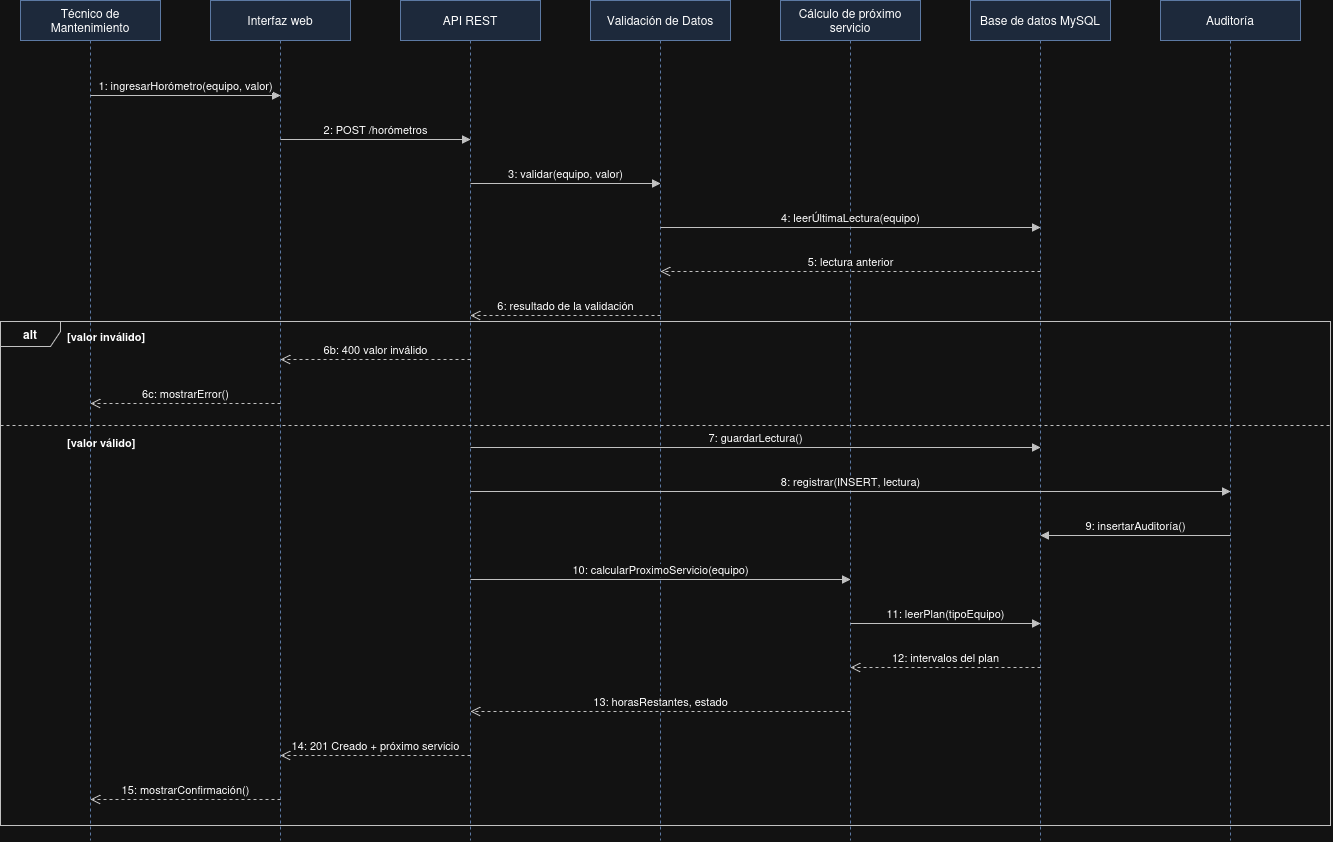

The diagram above was exported from draw.io. Its source (the exported page's mxGraphModel, read from the mxfile embedded in the PNG):
<mxGraphModel dx="1781" dy="904" grid="1" gridSize="10" guides="1" tooltips="1" connect="1" arrows="1" fold="1" page="0" pageScale="1" pageWidth="1400" pageHeight="1000" math="0" shadow="0">
  <root>
    <mxCell id="0" />
    <mxCell id="1" parent="0" />
    <mxCell id="8_alt" parent="1" style="shape=umlFrame;whiteSpace=wrap;html=1;pointerEvents=0;recursiveResize=0;container=0;collapsible=0;width=60;height=25;fillColor=none;strokeColor=#333333;fontSize=12;fontStyle=1;" value="alt" vertex="1">
      <mxGeometry height="504" width="1330" x="20" y="361" as="geometry" />
    </mxCell>
    <mxCell id="8_LTéc" parent="1" style="shape=umlLifeline;perimeter=lifelinePerimeter;whiteSpace=wrap;html=1;container=1;dropTarget=0;collapsible=0;recursiveResize=0;outlineConnect=0;portConstraint=eastwest;size=40;fillColor=#dae8fc;strokeColor=#6c8ebf;fontSize=12;" value="Técnico de Mantenimiento" vertex="1">
      <mxGeometry height="840" width="140" x="40" y="40" as="geometry" />
    </mxCell>
    <mxCell id="8_LInt" parent="1" style="shape=umlLifeline;perimeter=lifelinePerimeter;whiteSpace=wrap;html=1;container=1;dropTarget=0;collapsible=0;recursiveResize=0;outlineConnect=0;portConstraint=eastwest;size=40;fillColor=#dae8fc;strokeColor=#6c8ebf;fontSize=12;" value="Interfaz web" vertex="1">
      <mxGeometry height="840" width="140" x="230" y="40" as="geometry" />
    </mxCell>
    <mxCell id="8_LAPI" parent="1" style="shape=umlLifeline;perimeter=lifelinePerimeter;whiteSpace=wrap;html=1;container=1;dropTarget=0;collapsible=0;recursiveResize=0;outlineConnect=0;portConstraint=eastwest;size=40;fillColor=#dae8fc;strokeColor=#6c8ebf;fontSize=12;" value="API REST" vertex="1">
      <mxGeometry height="840" width="140" x="420" y="40" as="geometry" />
    </mxCell>
    <mxCell id="8_LVal" parent="1" style="shape=umlLifeline;perimeter=lifelinePerimeter;whiteSpace=wrap;html=1;container=1;dropTarget=0;collapsible=0;recursiveResize=0;outlineConnect=0;portConstraint=eastwest;size=40;fillColor=#dae8fc;strokeColor=#6c8ebf;fontSize=12;" value="Validación de Datos" vertex="1">
      <mxGeometry height="840" width="140" x="610" y="40" as="geometry" />
    </mxCell>
    <mxCell id="8_LCál" parent="1" style="shape=umlLifeline;perimeter=lifelinePerimeter;whiteSpace=wrap;html=1;container=1;dropTarget=0;collapsible=0;recursiveResize=0;outlineConnect=0;portConstraint=eastwest;size=40;fillColor=#dae8fc;strokeColor=#6c8ebf;fontSize=12;" value="Cálculo de próximo servicio" vertex="1">
      <mxGeometry height="840" width="140" x="800" y="40" as="geometry" />
    </mxCell>
    <mxCell id="8_LBas" parent="1" style="shape=umlLifeline;perimeter=lifelinePerimeter;whiteSpace=wrap;html=1;container=1;dropTarget=0;collapsible=0;recursiveResize=0;outlineConnect=0;portConstraint=eastwest;size=40;fillColor=#dae8fc;strokeColor=#6c8ebf;fontSize=12;" value="Base de datos MySQL" vertex="1">
      <mxGeometry height="840" width="140" x="990" y="40" as="geometry" />
    </mxCell>
    <mxCell id="8_LAud" parent="1" style="shape=umlLifeline;perimeter=lifelinePerimeter;whiteSpace=wrap;html=1;container=1;dropTarget=0;collapsible=0;recursiveResize=0;outlineConnect=0;portConstraint=eastwest;size=40;fillColor=#dae8fc;strokeColor=#6c8ebf;fontSize=12;" value="Auditoría" vertex="1">
      <mxGeometry height="840" width="140" x="1180" y="40" as="geometry" />
    </mxCell>
    <mxCell id="8_1" edge="1" parent="1" style="endArrow=none;dashed=1;html=1;strokeColor=#333333;" value="">
      <mxGeometry relative="1" as="geometry">
        <mxPoint x="20" y="465" as="sourcePoint" />
        <mxPoint x="1350" y="465" as="targetPoint" />
      </mxGeometry>
    </mxCell>
    <mxCell id="8_2" parent="1" style="text;html=1;align=left;fontSize=11;fontStyle=1;" value="[valor inválido]" vertex="1">
      <mxGeometry height="20" width="130" x="85" y="363" as="geometry" />
    </mxCell>
    <mxCell id="8_3" parent="1" style="text;html=1;align=left;fontSize=11;fontStyle=1;" value="[valor válido]" vertex="1">
      <mxGeometry height="20" width="130" x="85" y="469" as="geometry" />
    </mxCell>
    <mxCell id="8_4" edge="1" parent="1" style="html=1;verticalAlign=bottom;endArrow=block;endFill=1;rounded=0;strokeColor=#333333;fontSize=11;" value="1: ingresarHorómetro(equipo, valor)">
      <mxGeometry relative="1" as="geometry">
        <mxPoint x="110" y="135" as="sourcePoint" />
        <mxPoint x="300" y="135" as="targetPoint" />
      </mxGeometry>
    </mxCell>
    <mxCell id="8_5" edge="1" parent="1" style="html=1;verticalAlign=bottom;endArrow=block;endFill=1;rounded=0;strokeColor=#333333;fontSize=11;" value="2: POST /horómetros">
      <mxGeometry relative="1" as="geometry">
        <mxPoint x="300" y="179" as="sourcePoint" />
        <mxPoint x="490" y="179" as="targetPoint" />
      </mxGeometry>
    </mxCell>
    <mxCell id="8_6" edge="1" parent="1" style="html=1;verticalAlign=bottom;endArrow=block;endFill=1;rounded=0;strokeColor=#333333;fontSize=11;" value="3: validar(equipo, valor)">
      <mxGeometry relative="1" as="geometry">
        <mxPoint x="490" y="223" as="sourcePoint" />
        <mxPoint x="680" y="223" as="targetPoint" />
      </mxGeometry>
    </mxCell>
    <mxCell id="8_7" edge="1" parent="1" style="html=1;verticalAlign=bottom;endArrow=block;endFill=1;rounded=0;strokeColor=#333333;fontSize=11;" value="4: leerÚltimaLectura(equipo)">
      <mxGeometry relative="1" as="geometry">
        <mxPoint x="680" y="267" as="sourcePoint" />
        <mxPoint x="1060" y="267" as="targetPoint" />
      </mxGeometry>
    </mxCell>
    <mxCell id="8_8" edge="1" parent="1" style="html=1;verticalAlign=bottom;endArrow=open;endFill=0;dashed=1;endSize=8;rounded=0;strokeColor=#333333;fontSize=11;" value="5: lectura anterior">
      <mxGeometry relative="1" as="geometry">
        <mxPoint x="1060" y="311" as="sourcePoint" />
        <mxPoint x="680" y="311" as="targetPoint" />
      </mxGeometry>
    </mxCell>
    <mxCell id="8_9" edge="1" parent="1" style="html=1;verticalAlign=bottom;endArrow=open;endFill=0;dashed=1;endSize=8;rounded=0;strokeColor=#333333;fontSize=11;" value="6: resultado de la validación">
      <mxGeometry relative="1" as="geometry">
        <mxPoint x="680" y="355" as="sourcePoint" />
        <mxPoint x="490" y="355" as="targetPoint" />
      </mxGeometry>
    </mxCell>
    <mxCell id="8_10" edge="1" parent="1" style="html=1;verticalAlign=bottom;endArrow=open;endFill=0;dashed=1;endSize=8;rounded=0;strokeColor=#333333;fontSize=11;" value="6b: 400 valor inválido">
      <mxGeometry relative="1" as="geometry">
        <mxPoint x="490" y="399" as="sourcePoint" />
        <mxPoint x="300" y="399" as="targetPoint" />
      </mxGeometry>
    </mxCell>
    <mxCell id="8_11" edge="1" parent="1" style="html=1;verticalAlign=bottom;endArrow=open;endFill=0;dashed=1;endSize=8;rounded=0;strokeColor=#333333;fontSize=11;" value="6c: mostrarError()">
      <mxGeometry relative="1" as="geometry">
        <mxPoint x="300" y="443" as="sourcePoint" />
        <mxPoint x="110" y="443" as="targetPoint" />
      </mxGeometry>
    </mxCell>
    <mxCell id="8_12" edge="1" parent="1" style="html=1;verticalAlign=bottom;endArrow=block;endFill=1;rounded=0;strokeColor=#333333;fontSize=11;" value="7: guardarLectura()">
      <mxGeometry relative="1" as="geometry">
        <mxPoint x="490" y="487" as="sourcePoint" />
        <mxPoint x="1060" y="487" as="targetPoint" />
      </mxGeometry>
    </mxCell>
    <mxCell id="8_13" edge="1" parent="1" style="html=1;verticalAlign=bottom;endArrow=block;endFill=1;rounded=0;strokeColor=#333333;fontSize=11;" value="8: registrar(INSERT, lectura)">
      <mxGeometry relative="1" as="geometry">
        <mxPoint x="490" y="531" as="sourcePoint" />
        <mxPoint x="1250" y="531" as="targetPoint" />
      </mxGeometry>
    </mxCell>
    <mxCell id="8_14" edge="1" parent="1" style="html=1;verticalAlign=bottom;endArrow=block;endFill=1;rounded=0;strokeColor=#333333;fontSize=11;" value="9: insertarAuditoría()">
      <mxGeometry relative="1" as="geometry">
        <mxPoint x="1250" y="575" as="sourcePoint" />
        <mxPoint x="1060" y="575" as="targetPoint" />
      </mxGeometry>
    </mxCell>
    <mxCell id="8_15" edge="1" parent="1" style="html=1;verticalAlign=bottom;endArrow=block;endFill=1;rounded=0;strokeColor=#333333;fontSize=11;" value="10: calcularProximoServicio(equipo)">
      <mxGeometry relative="1" as="geometry">
        <mxPoint x="490" y="619" as="sourcePoint" />
        <mxPoint x="870" y="619" as="targetPoint" />
      </mxGeometry>
    </mxCell>
    <mxCell id="8_16" edge="1" parent="1" style="html=1;verticalAlign=bottom;endArrow=block;endFill=1;rounded=0;strokeColor=#333333;fontSize=11;" value="11: leerPlan(tipoEquipo)">
      <mxGeometry relative="1" as="geometry">
        <mxPoint x="870" y="663" as="sourcePoint" />
        <mxPoint x="1060" y="663" as="targetPoint" />
      </mxGeometry>
    </mxCell>
    <mxCell id="8_17" edge="1" parent="1" style="html=1;verticalAlign=bottom;endArrow=open;endFill=0;dashed=1;endSize=8;rounded=0;strokeColor=#333333;fontSize=11;" value="12: intervalos del plan">
      <mxGeometry relative="1" as="geometry">
        <mxPoint x="1060" y="707" as="sourcePoint" />
        <mxPoint x="870" y="707" as="targetPoint" />
      </mxGeometry>
    </mxCell>
    <mxCell id="8_18" edge="1" parent="1" style="html=1;verticalAlign=bottom;endArrow=open;endFill=0;dashed=1;endSize=8;rounded=0;strokeColor=#333333;fontSize=11;" value="13: horasRestantes, estado">
      <mxGeometry relative="1" as="geometry">
        <mxPoint x="870" y="751" as="sourcePoint" />
        <mxPoint x="490" y="751" as="targetPoint" />
      </mxGeometry>
    </mxCell>
    <mxCell id="8_19" edge="1" parent="1" style="html=1;verticalAlign=bottom;endArrow=open;endFill=0;dashed=1;endSize=8;rounded=0;strokeColor=#333333;fontSize=11;" value="14: 201 Creado + próximo servicio">
      <mxGeometry relative="1" as="geometry">
        <mxPoint x="490" y="795" as="sourcePoint" />
        <mxPoint x="300" y="795" as="targetPoint" />
      </mxGeometry>
    </mxCell>
    <mxCell id="8_20" edge="1" parent="1" style="html=1;verticalAlign=bottom;endArrow=open;endFill=0;dashed=1;endSize=8;rounded=0;strokeColor=#333333;fontSize=11;" value="15: mostrarConfirmación()">
      <mxGeometry relative="1" as="geometry">
        <mxPoint x="300" y="839" as="sourcePoint" />
        <mxPoint x="110" y="839" as="targetPoint" />
      </mxGeometry>
    </mxCell>
  </root>
</mxGraphModel>